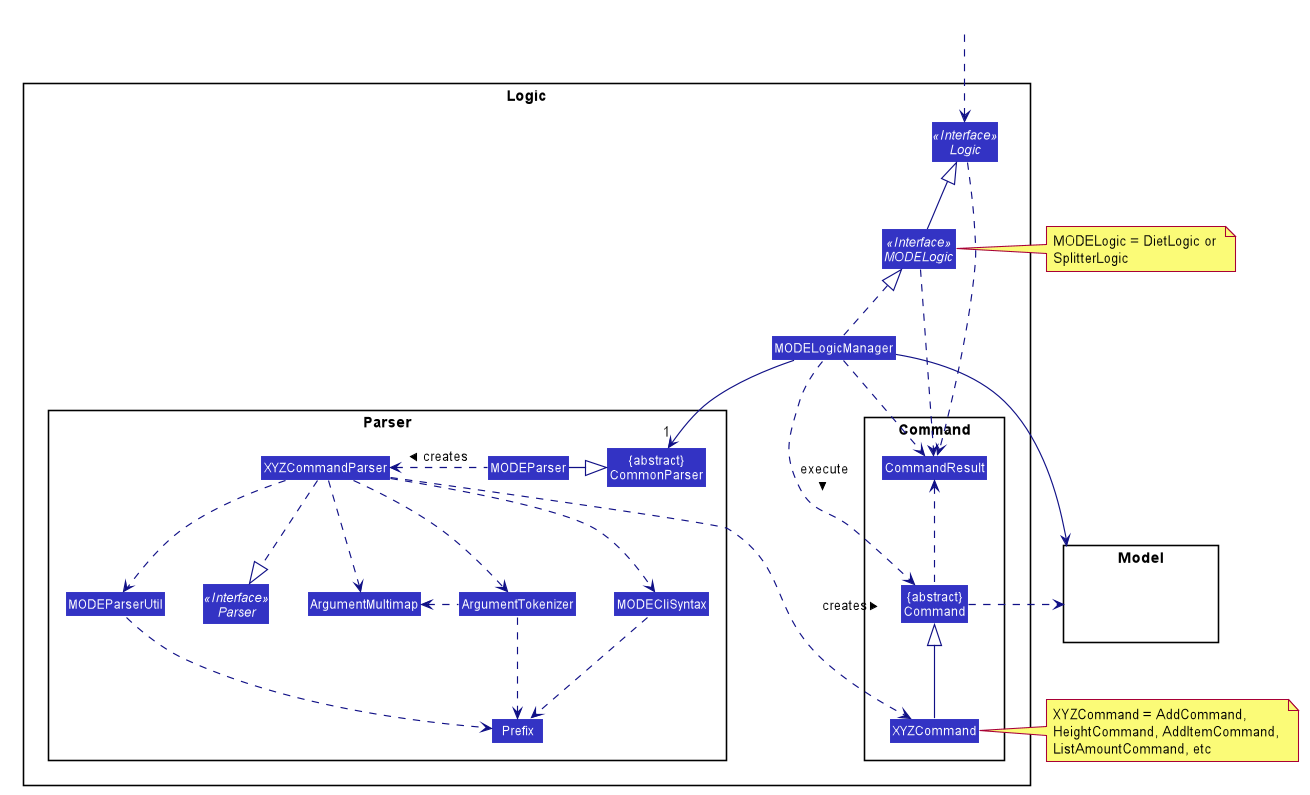

The diagram above was rendered by PlantUML. Its source (embedded in the PNG):
@startuml








skinparam BackgroundColor #FFFFFFF

skinparam Shadowing false

skinparam Class {
    FontColor #FFFFFF
    BorderThickness 1
    BorderColor #FFFFFF
    StereotypeFontColor #FFFFFF
    FontName Arial
}

skinparam Actor {
    BorderColor #000000
    Color #000000
    FontName Arial
}

skinparam Sequence {
    MessageAlign center
    BoxFontSize 15
    BoxPadding 0
    BoxFontColor #FFFFFF
    FontName Arial
}

skinparam Participant {
    FontColor #FFFFFFF
    Padding 20
}

skinparam MinClassWidth 50
skinparam ParticipantPadding 10
skinparam Shadowing false
skinparam DefaultTextAlignment center
skinparam packageStyle Rectangle

hide footbox
hide members
hide circle
skinparam arrowThickness 1.1
skinparam arrowColor #101086
skinparam classBackgroundColor #3333C4

package Logic {

package Parser {
Class "{abstract}\nCommonParser" as CommonParser
Class Prefix
Class ArgumentMultimap
Class ArgumentTokenizer
Interface Parser <<Interface>>
Class XYZCommandParser
Class MODEParserUtil
Class MODEParser
Class MODECliSyntax
}

package Command {
Class XYZCommand
Class CommandResult
Class "{abstract}\nCommand" as Command
}

Interface Logic <<Interface>>
Interface MODELogic <<Interface>>
Class MODELogicManager
}

MODELogic -up-|> Logic
MODELogicManager .up.|> MODELogic
MODELogicManager -->"1" CommonParser

MODEParser -right-|> CommonParser
MODEParser .left.> XYZCommandParser: creates >
XYZCommandParser ..|> Parser
XYZCommandParser ..> MODECliSyntax
XYZCommandParser ..> MODEParserUtil
XYZCommandParser ..> ArgumentMultimap
XYZCommandParser ..> ArgumentTokenizer
ArgumentTokenizer .left.> ArgumentMultimap
MODECliSyntax ..> Prefix
MODEParserUtil ..> Prefix
ArgumentTokenizer ..> Prefix
XYZCommandParser ..> XYZCommand: creates >

ArgumentTokenizer .[hidden]left.> MODEParserUtil
MODEParserUtil .[hidden]left.> MODECliSyntax

Logic ..> CommandResult
MODELogic ..> CommandResult
MODELogicManager ..> CommandResult
MODELogicManager ..> Command: execute >
MODELogicManager --> Model

XYZCommand -up-|> Command
Command .up.> CommandResult
Command .right.> Model
note right of XYZCommand: XYZCommand = AddCommand, \nHeightCommand, AddItemCommand, \nListAmountCommand, etc
note left of MODELogic: MODELogic = DietLogic or \nSplitterLogic

Class HiddenOutside #FFFFFF
HiddenOutside ..> Logic

package Model{
Class HiddenModel #FFFFFF
}

@enduml